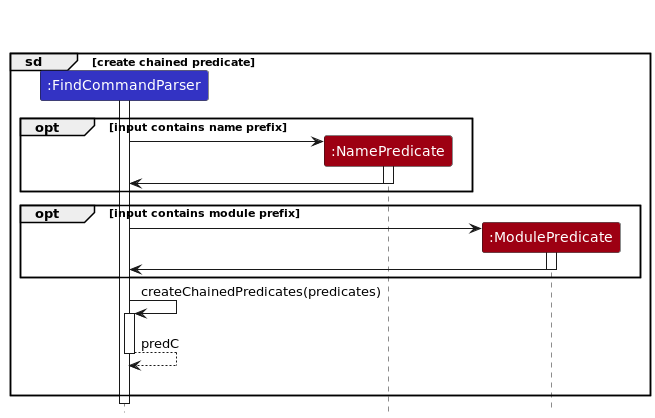

The diagram above was rendered by PlantUML. Its source (embedded in the PNG):
@startuml
!include style.puml


participant ":FindCommandParser" as FindCommandParser LOGIC_COLOR

participant ":NamePredicate" as NamePredicate MODEL_COLOR
participant ":ModulePredicate" as ModulePredicate MODEL_COLOR

create FindCommandParser
group sd [create chained predicate]
    ModulePredicate -[hidden]-> FindCommandParser

    group opt [input contains name prefix]
        create NamePredicate
        activate FindCommandParser
        FindCommandParser -> NamePredicate
        activate NamePredicate
        NamePredicate -> FindCommandParser
        deactivate NamePredicate
    end

    group opt [input contains module prefix]
        create ModulePredicate
        FindCommandParser -> ModulePredicate
        activate ModulePredicate
        ModulePredicate -> FindCommandParser
        deactivate ModulePredicate
    end

    FindCommandParser -> FindCommandParser : createChainedPredicates(predicates)
    activate FindCommandParser
    FindCommandParser --> FindCommandParser : predC
    deactivate FindCommandParser
    FindCommandParser -[hidden]-> FindCommandParser
end
@enduml